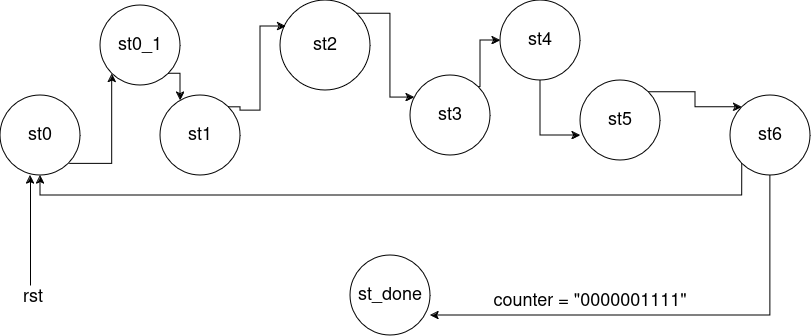

The diagram above was exported from draw.io. Its source (the exported page's mxGraphModel, read from the mxfile embedded in the PNG):
<mxGraphModel dx="1056" dy="634" grid="1" gridSize="10" guides="1" tooltips="1" connect="1" arrows="1" fold="1" page="1" pageScale="1" pageWidth="850" pageHeight="1100" math="0" shadow="0">
  <root>
    <mxCell id="0" />
    <mxCell id="1" parent="0" />
    <mxCell id="Ei3gbVucmfBfZwZpeyuQ-13" style="edgeStyle=orthogonalEdgeStyle;rounded=0;orthogonalLoop=1;jettySize=auto;html=1;exitX=1;exitY=1;exitDx=0;exitDy=0;entryX=0;entryY=1;entryDx=0;entryDy=0;" edge="1" parent="1" source="Ei3gbVucmfBfZwZpeyuQ-1" target="Ei3gbVucmfBfZwZpeyuQ-2">
      <mxGeometry relative="1" as="geometry" />
    </mxCell>
    <mxCell id="Ei3gbVucmfBfZwZpeyuQ-1" value="&lt;div&gt;&lt;font style=&quot;font-size: 18px;&quot;&gt;st0&lt;/font&gt;&lt;/div&gt;" style="ellipse;whiteSpace=wrap;html=1;aspect=fixed;" vertex="1" parent="1">
      <mxGeometry x="10" y="160" width="80" height="80" as="geometry" />
    </mxCell>
    <mxCell id="Ei3gbVucmfBfZwZpeyuQ-2" value="&lt;div&gt;&lt;font style=&quot;font-size: 18px;&quot;&gt;st0_1&lt;/font&gt;&lt;/div&gt;" style="ellipse;whiteSpace=wrap;html=1;aspect=fixed;" vertex="1" parent="1">
      <mxGeometry x="110" y="70" width="80" height="80" as="geometry" />
    </mxCell>
    <mxCell id="Ei3gbVucmfBfZwZpeyuQ-3" value="&lt;div&gt;&lt;font style=&quot;font-size: 18px;&quot;&gt;st1&lt;/font&gt;&lt;/div&gt;" style="ellipse;whiteSpace=wrap;html=1;aspect=fixed;" vertex="1" parent="1">
      <mxGeometry x="170" y="160" width="80" height="80" as="geometry" />
    </mxCell>
    <mxCell id="Ei3gbVucmfBfZwZpeyuQ-4" value="&lt;font style=&quot;font-size: 18px;&quot;&gt;st2&lt;/font&gt;" style="ellipse;whiteSpace=wrap;html=1;aspect=fixed;" vertex="1" parent="1">
      <mxGeometry x="290" y="65" width="90" height="90" as="geometry" />
    </mxCell>
    <mxCell id="Ei3gbVucmfBfZwZpeyuQ-17" style="edgeStyle=orthogonalEdgeStyle;rounded=0;orthogonalLoop=1;jettySize=auto;html=1;exitX=1;exitY=0;exitDx=0;exitDy=0;" edge="1" parent="1" source="Ei3gbVucmfBfZwZpeyuQ-5" target="Ei3gbVucmfBfZwZpeyuQ-7">
      <mxGeometry relative="1" as="geometry">
        <Array as="points">
          <mxPoint x="490" y="152" />
          <mxPoint x="490" y="105" />
        </Array>
      </mxGeometry>
    </mxCell>
    <mxCell id="Ei3gbVucmfBfZwZpeyuQ-5" value="&lt;font style=&quot;font-size: 18px;&quot;&gt;st3&lt;/font&gt;" style="ellipse;whiteSpace=wrap;html=1;aspect=fixed;" vertex="1" parent="1">
      <mxGeometry x="420" y="140" width="80" height="80" as="geometry" />
    </mxCell>
    <mxCell id="Ei3gbVucmfBfZwZpeyuQ-19" style="edgeStyle=orthogonalEdgeStyle;rounded=0;orthogonalLoop=1;jettySize=auto;html=1;exitX=1;exitY=0;exitDx=0;exitDy=0;entryX=0;entryY=0;entryDx=0;entryDy=0;" edge="1" parent="1" source="Ei3gbVucmfBfZwZpeyuQ-6" target="Ei3gbVucmfBfZwZpeyuQ-9">
      <mxGeometry relative="1" as="geometry" />
    </mxCell>
    <mxCell id="Ei3gbVucmfBfZwZpeyuQ-6" value="&lt;font style=&quot;font-size: 18px;&quot;&gt;st5&lt;/font&gt;" style="ellipse;whiteSpace=wrap;html=1;aspect=fixed;" vertex="1" parent="1">
      <mxGeometry x="590" y="145" width="80" height="80" as="geometry" />
    </mxCell>
    <mxCell id="Ei3gbVucmfBfZwZpeyuQ-7" value="&lt;font style=&quot;font-size: 18px;&quot;&gt;st4&lt;/font&gt;" style="ellipse;whiteSpace=wrap;html=1;aspect=fixed;" vertex="1" parent="1">
      <mxGeometry x="510" y="65" width="80" height="80" as="geometry" />
    </mxCell>
    <mxCell id="Ei3gbVucmfBfZwZpeyuQ-21" style="edgeStyle=orthogonalEdgeStyle;rounded=0;orthogonalLoop=1;jettySize=auto;html=1;exitX=0;exitY=1;exitDx=0;exitDy=0;entryX=0.5;entryY=1;entryDx=0;entryDy=0;" edge="1" parent="1" source="Ei3gbVucmfBfZwZpeyuQ-9" target="Ei3gbVucmfBfZwZpeyuQ-1">
      <mxGeometry relative="1" as="geometry">
        <Array as="points">
          <mxPoint x="752" y="260" />
          <mxPoint x="50" y="260" />
        </Array>
      </mxGeometry>
    </mxCell>
    <mxCell id="Ei3gbVucmfBfZwZpeyuQ-9" value="&lt;font style=&quot;font-size: 18px;&quot;&gt;st6&lt;/font&gt;" style="ellipse;whiteSpace=wrap;html=1;aspect=fixed;" vertex="1" parent="1">
      <mxGeometry x="740" y="160" width="80" height="80" as="geometry" />
    </mxCell>
    <mxCell id="Ei3gbVucmfBfZwZpeyuQ-10" value="&lt;font style=&quot;font-size: 18px;&quot;&gt;st_done&lt;/font&gt;" style="ellipse;whiteSpace=wrap;html=1;aspect=fixed;" vertex="1" parent="1">
      <mxGeometry x="360" y="320" width="80" height="80" as="geometry" />
    </mxCell>
    <mxCell id="Ei3gbVucmfBfZwZpeyuQ-14" style="edgeStyle=orthogonalEdgeStyle;rounded=0;orthogonalLoop=1;jettySize=auto;html=1;exitX=1;exitY=1;exitDx=0;exitDy=0;entryX=0.25;entryY=0.063;entryDx=0;entryDy=0;entryPerimeter=0;" edge="1" parent="1" source="Ei3gbVucmfBfZwZpeyuQ-2" target="Ei3gbVucmfBfZwZpeyuQ-3">
      <mxGeometry relative="1" as="geometry" />
    </mxCell>
    <mxCell id="Ei3gbVucmfBfZwZpeyuQ-15" style="edgeStyle=orthogonalEdgeStyle;rounded=0;orthogonalLoop=1;jettySize=auto;html=1;exitX=1;exitY=0;exitDx=0;exitDy=0;entryX=0.063;entryY=0.288;entryDx=0;entryDy=0;entryPerimeter=0;" edge="1" parent="1" source="Ei3gbVucmfBfZwZpeyuQ-3" target="Ei3gbVucmfBfZwZpeyuQ-4">
      <mxGeometry relative="1" as="geometry">
        <Array as="points">
          <mxPoint x="250" y="172" />
          <mxPoint x="250" y="175" />
          <mxPoint x="270" y="175" />
          <mxPoint x="270" y="91" />
        </Array>
      </mxGeometry>
    </mxCell>
    <mxCell id="Ei3gbVucmfBfZwZpeyuQ-16" style="edgeStyle=orthogonalEdgeStyle;rounded=0;orthogonalLoop=1;jettySize=auto;html=1;exitX=1;exitY=0;exitDx=0;exitDy=0;entryX=0.05;entryY=0.275;entryDx=0;entryDy=0;entryPerimeter=0;" edge="1" parent="1" source="Ei3gbVucmfBfZwZpeyuQ-4" target="Ei3gbVucmfBfZwZpeyuQ-5">
      <mxGeometry relative="1" as="geometry" />
    </mxCell>
    <mxCell id="Ei3gbVucmfBfZwZpeyuQ-20" style="edgeStyle=orthogonalEdgeStyle;rounded=0;orthogonalLoop=1;jettySize=auto;html=1;exitX=0.5;exitY=1;exitDx=0;exitDy=0;entryX=1;entryY=0.75;entryDx=0;entryDy=0;entryPerimeter=0;" edge="1" parent="1" source="Ei3gbVucmfBfZwZpeyuQ-9" target="Ei3gbVucmfBfZwZpeyuQ-10">
      <mxGeometry relative="1" as="geometry" />
    </mxCell>
    <mxCell id="Ei3gbVucmfBfZwZpeyuQ-22" style="edgeStyle=orthogonalEdgeStyle;rounded=0;orthogonalLoop=1;jettySize=auto;html=1;exitX=0.5;exitY=1;exitDx=0;exitDy=0;entryX=0;entryY=0.688;entryDx=0;entryDy=0;entryPerimeter=0;" edge="1" parent="1" source="Ei3gbVucmfBfZwZpeyuQ-7" target="Ei3gbVucmfBfZwZpeyuQ-6">
      <mxGeometry relative="1" as="geometry" />
    </mxCell>
    <mxCell id="Ei3gbVucmfBfZwZpeyuQ-23" value="" style="endArrow=classic;html=1;rounded=0;entryX=0.375;entryY=1;entryDx=0;entryDy=0;entryPerimeter=0;" edge="1" parent="1" target="Ei3gbVucmfBfZwZpeyuQ-1">
      <mxGeometry width="50" height="50" relative="1" as="geometry">
        <mxPoint x="40" y="350" as="sourcePoint" />
        <mxPoint x="93" y="280" as="targetPoint" />
      </mxGeometry>
    </mxCell>
    <mxCell id="Ei3gbVucmfBfZwZpeyuQ-24" value="&lt;font style=&quot;font-size: 18px;&quot;&gt;rst&lt;/font&gt;" style="text;html=1;align=center;verticalAlign=middle;whiteSpace=wrap;rounded=0;" vertex="1" parent="1">
      <mxGeometry x="13" y="347" width="60" height="30" as="geometry" />
    </mxCell>
    <mxCell id="Ei3gbVucmfBfZwZpeyuQ-25" value="&lt;font style=&quot;font-size: 18px;&quot;&gt;counter = &quot;0000001111&quot;&lt;/font&gt;" style="text;html=1;align=center;verticalAlign=middle;whiteSpace=wrap;rounded=0;" vertex="1" parent="1">
      <mxGeometry x="490" y="351" width="220" height="30" as="geometry" />
    </mxCell>
  </root>
</mxGraphModel>